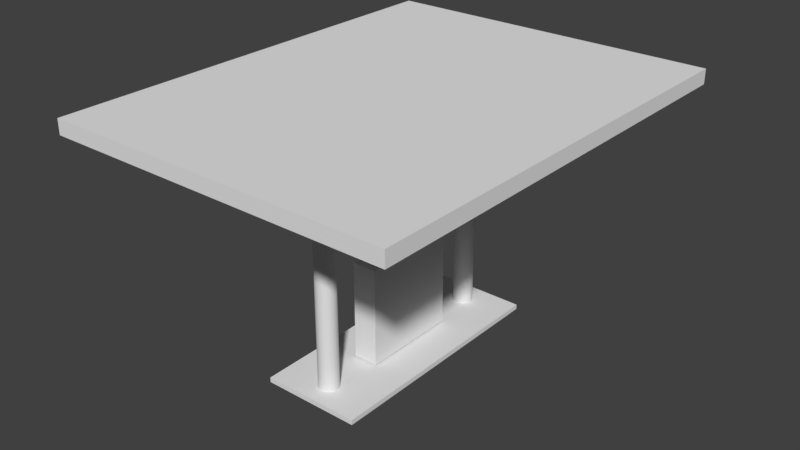 # Source: wiata_tankowanie.blend  (saved by Blender 2.78.0; exported with 4.5.12 LTS)
import bpy
from mathutils import Matrix  # noqa: F401  (used for matrix-valued properties, if any)

bpy.ops.wm.read_factory_settings(use_empty=True)
scene = bpy.context.scene
scene.name = 'Scene'

# ---- collections
col_collection_1 = bpy.data.collections.new('Collection 1'); scene.collection.children.link(col_collection_1)

# ---- world
world_world = bpy.data.worlds.new('World'); scene.world = world_world
world_world.color = (0.05088, 0.05088, 0.05088)
world_world.use_sun_shadow = False
world_world.sun_shadow_jitter_overblur = 0.0
world_world.cycles.sampling_method = 'MANUAL'

# ---- meshes
me_cube_002 = bpy.data.meshes.new('Cube.002')
me_cube_002.from_pydata([(-1.0, -1.0, -1.0), (-1.0, -1.0, 1.0), (-1.0, 1.0, -1.0), (-1.0, 1.0, 1.0), (1.0, -1.0, -1.0), (1.0, -1.0, 1.0), (1.0, 1.0, -1.0), (1.0, 1.0, 1.0), (-4.0, -2.5, -1.129), (-4.0, -2.5, -1.029), (-4.0, 2.5, -1.129), (-4.0, 2.5, -1.029), (4.0, -2.5, -1.129), (4.0, -2.5, -1.029), (4.0, 2.5, -1.129), (4.0, 2.5, -1.029), (0.0, -1.8, -1.129), (0.0, -1.8, 3.871), (0.1561, -1.804, -1.129), (0.1561, -1.804, 3.871), (0.3061, -1.815, -1.129), (0.3061, -1.815, 3.871), (0.4445, -1.834, -1.129), (0.4445, -1.834, 3.871), (0.5657, -1.859, -1.129), (0.5657, -1.859, 3.871), (0.6652, -1.889, -1.129), (0.6652, -1.889, 3.871), (0.7391, -1.923, -1.129), (0.7391, -1.923, 3.871), (0.7846, -1.961, -1.129), (0.7846, -1.961, 3.871), (0.8, -2.0, -1.129), (0.8, -2.0, 3.871), (0.7846, -2.039, -1.129), (0.7846, -2.039, 3.871), (0.7391, -2.077, -1.129), (0.7391, -2.077, 3.871), (0.6652, -2.111, -1.129), (0.6652, -2.111, 3.871), (0.5657, -2.141, -1.129), (0.5657, -2.141, 3.871), (0.4445, -2.166, -1.129), (0.4445, -2.166, 3.871), (0.3061, -2.185, -1.129), (0.3061, -2.185, 3.871), (0.1561, -2.196, -1.129), (0.1561, -2.196, 3.871), (-2.607e-07, -2.2, -1.129), (-2.607e-07, -2.2, 3.871), (-0.1561, -2.196, -1.129), (-0.1561, -2.196, 3.871), (-0.3061, -2.185, -1.129), (-0.3061, -2.185, 3.871), (-0.4445, -2.166, -1.129), (-0.4445, -2.166, 3.871), (-0.5657, -2.141, -1.129), (-0.5657, -2.141, 3.871), (-0.6652, -2.111, -1.129), (-0.6652, -2.111, 3.871), (-0.7391, -2.077, -1.129), (-0.7391, -2.077, 3.871), (-0.7846, -2.039, -1.129), (-0.7846, -2.039, 3.871), (-0.8, -2.0, -1.129), (-0.8, -2.0, 3.871), (-0.7846, -1.961, -1.129), (-0.7846, -1.961, 3.871), (-0.7391, -1.923, -1.129), (-0.7391, -1.923, 3.871), (-0.6652, -1.889, -1.129), (-0.6652, -1.889, 3.871), (-0.5657, -1.859, -1.129), (-0.5657, -1.859, 3.871), (-0.4445, -1.834, -1.129), (-0.4445, -1.834, 3.871), (-0.3061, -1.815, -1.129), (-0.3061, -1.815, 3.871), (-0.1561, -1.804, -1.129), (-0.1561, -1.804, 3.871), (0.0, 2.2, -1.129), (0.0, 2.2, 3.871), (0.1561, 2.196, -1.129), (0.1561, 2.196, 3.871), (0.3061, 2.185, -1.129), (0.3061, 2.185, 3.871), (0.4445, 2.166, -1.129), (0.4445, 2.166, 3.871), (0.5657, 2.141, -1.129), (0.5657, 2.141, 3.871), (0.6652, 2.111, -1.129), (0.6652, 2.111, 3.871), (0.7391, 2.077, -1.129), (0.7391, 2.077, 3.871), (0.7846, 2.039, -1.129), (0.7846, 2.039, 3.871), (0.8, 2.0, -1.129), (0.8, 2.0, 3.871), (0.7846, 1.961, -1.129), (0.7846, 1.961, 3.871), (0.7391, 1.923, -1.129), (0.7391, 1.923, 3.871), (0.6652, 1.889, -1.129), (0.6652, 1.889, 3.871), (0.5657, 1.859, -1.129), (0.5657, 1.859, 3.871), (0.4445, 1.834, -1.129), (0.4445, 1.834, 3.871), (0.3061, 1.815, -1.129), (0.3061, 1.815, 3.871), (0.1561, 1.804, -1.129), (0.1561, 1.804, 3.871), (-2.607e-07, 1.8, -1.129), (-2.607e-07, 1.8, 3.871), (-0.1561, 1.804, -1.129), (-0.1561, 1.804, 3.871), (-0.3061, 1.815, -1.129), (-0.3061, 1.815, 3.871), (-0.4445, 1.834, -1.129), (-0.4445, 1.834, 3.871), (-0.5657, 1.859, -1.129), (-0.5657, 1.859, 3.871), (-0.6652, 1.889, -1.129), (-0.6652, 1.889, 3.871), (-0.7391, 1.923, -1.129), (-0.7391, 1.923, 3.871), (-0.7846, 1.961, -1.129), (-0.7846, 1.961, 3.871), (-0.8, 2.0, -1.129), (-0.8, 2.0, 3.871), (-0.7846, 2.039, -1.129), (-0.7846, 2.039, 3.871), (-0.7391, 2.077, -1.129), (-0.7391, 2.077, 3.871), (-0.6652, 2.111, -1.129), (-0.6652, 2.111, 3.871), (-0.5657, 2.141, -1.129), (-0.5657, 2.141, 3.871), (-0.4445, 2.166, -1.129), (-0.4445, 2.166, 3.871), (-0.3061, 2.185, -1.129), (-0.3061, 2.185, 3.871), (-0.1561, 2.196, -1.129), (-0.1561, 2.196, 3.871), (-14.0, -4.5, 3.721), (-14.0, -4.5, 4.021), (-14.0, 4.5, 3.721), (-14.0, 4.5, 4.021), (14.0, -4.5, 3.721), (14.0, -4.5, 4.021), (14.0, 4.5, 3.721), (14.0, 4.5, 4.021)], [], [(0, 1, 3, 2), (2, 3, 7, 6), (6, 7, 5, 4), (4, 5, 1, 0), (2, 6, 4, 0), (7, 3, 1, 5), (8, 9, 11, 10), (10, 11, 15, 14), (14, 15, 13, 12), (12, 13, 9, 8), (10, 14, 12, 8), (15, 11, 9, 13), (16, 17, 19, 18), (18, 19, 21, 20), (20, 21, 23, 22), (22, 23, 25, 24), (24, 25, 27, 26), (26, 27, 29, 28), (28, 29, 31, 30), (30, 31, 33, 32), (32, 33, 35, 34), (34, 35, 37, 36), (36, 37, 39, 38), (38, 39, 41, 40), (40, 41, 43, 42), (42, 43, 45, 44), (44, 45, 47, 46), (46, 47, 49, 48), (48, 49, 51, 50), (50, 51, 53, 52), (52, 53, 55, 54), (54, 55, 57, 56), (56, 57, 59, 58), (58, 59, 61, 60), (60, 61, 63, 62), (62, 63, 65, 64), (64, 65, 67, 66), (66, 67, 69, 68), (68, 69, 71, 70), (70, 71, 73, 72), (72, 73, 75, 74), (74, 75, 77, 76), (19, 17, 79, 77, 75, 73, 71, 69, 67, 65, 63, 61, 59, 57, 55, 53, 51, 49, 47, 45, 43, 41, 39, 37, 35, 33, 31, 29, 27, 25, 23, 21), (76, 77, 79, 78), (78, 79, 17, 16), (16, 18, 20, 22, 24, 26, 28, 30, 32, 34, 36, 38, 40, 42, 44, 46, 48, 50, 52, 54, 56, 58, 60, 62, 64, 66, 68, 70, 72, 74, 76, 78), (80, 81, 83, 82), (82, 83, 85, 84), (84, 85, 87, 86), (86, 87, 89, 88), (88, 89, 91, 90), (90, 91, 93, 92), (92, 93, 95, 94), (94, 95, 97, 96), (96, 97, 99, 98), (98, 99, 101, 100), (100, 101, 103, 102), (102, 103, 105, 104), (104, 105, 107, 106), (106, 107, 109, 108), (108, 109, 111, 110), (110, 111, 113, 112), (112, 113, 115, 114), (114, 115, 117, 116), (116, 117, 119, 118), (118, 119, 121, 120), (120, 121, 123, 122), (122, 123, 125, 124), (124, 125, 127, 126), (126, 127, 129, 128), (128, 129, 131, 130), (130, 131, 133, 132), (132, 133, 135, 134), (134, 135, 137, 136), (136, 137, 139, 138), (138, 139, 141, 140), (83, 81, 143, 141, 139, 137, 135, 133, 131, 129, 127, 125, 123, 121, 119, 117, 115, 113, 111, 109, 107, 105, 103, 101, 99, 97, 95, 93, 91, 89, 87, 85), (140, 141, 143, 142), (142, 143, 81, 80), (80, 82, 84, 86, 88, 90, 92, 94, 96, 98, 100, 102, 104, 106, 108, 110, 112, 114, 116, 118, 120, 122, 124, 126, 128, 130, 132, 134, 136, 138, 140, 142), (144, 145, 147, 146), (146, 147, 151, 150), (150, 151, 149, 148), (148, 149, 145, 144), (146, 150, 148, 144), (151, 147, 145, 149)])
me_cube_002.use_remesh_preserve_volume = False
me_cube_002.use_remesh_preserve_attributes = False
me_cube_002.use_mirror_vertex_groups = False
me_cube_002.update()

# ---- objects
ob_cube_002 = bpy.data.objects.new('Cube.002', me_cube_002)

# ---- transforms, parenting, visibility, modifiers, constraints
ob_cube_002.location = (0.0, 0.0, 1.129)
ob_cube_002.scale = (0.25, 1.0, 1.0)
ob_cube_002.lineart.crease_threshold = 0.0

# ---- collection membership
col_collection_1.objects.link(ob_cube_002)

# ---- scene / render settings (as saved in the file)
scene.frame_start = 1; scene.frame_end = 250; scene.frame_set(1)
scene.render.engine = 'BLENDER_EEVEE_NEXT'
scene.render.resolution_percentage = 50
scene.render.dither_intensity = 0.0
scene.cycles.use_denoising = False
scene.cycles.samples = 128
scene.cycles.sampling_pattern = 'TABULATED_SOBOL'
scene.cycles.light_sampling_threshold = 0.0
scene.cycles.use_adaptive_sampling = False
scene.cycles.use_light_tree = False
scene.cycles.blur_glossy = 0.0
scene.cycles.sample_clamp_indirect = 0.0
scene.view_settings.view_transform = 'Standard'
bpy.context.view_layer.update()

# ---- added for rendering (the .blend has no active camera and no usable light): camera, sun
cam_auto = bpy.data.cameras.new('AutoCamera')
cam_auto.lens = 50.0
cam_auto.sensor_width = 36.0
cam_auto.clip_end = 1000.0
ob_auto_camera = bpy.data.objects.new('AutoCamera', cam_auto)
scene.collection.objects.link(ob_auto_camera)
ob_auto_camera.location = (11.5754, -13.8905, 11.8353)
ob_auto_camera.rotation_euler = (1.09748, -7.21219e-08, 0.694738)
scene.camera = ob_auto_camera
light_auto_sun = bpy.data.lights.new('AutoSun', 'SUN')
light_auto_sun.energy = 3.0
light_auto_sun.angle = 0.0523599
ob_auto_sun = bpy.data.objects.new('AutoSun', light_auto_sun)
scene.collection.objects.link(ob_auto_sun)
ob_auto_sun.rotation_euler = (0.872665, 0.174533, 0.523599)
bpy.context.view_layer.update()
